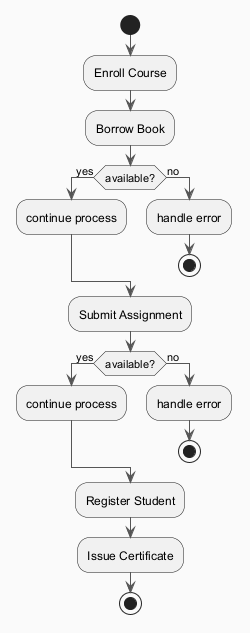

The diagram above was rendered by PlantUML. Its source (embedded in the PNG):
@startuml
skinparam backgroundColor #FAFAFA
skinparam classBackgroundColor #FFF3E0
skinparam classBorderColor #E65100
skinparam ArrowColor #555555
start
:Enroll Course;
:Borrow Book;
if (available?) then (yes)
:continue process;
else (no)
:handle error;
stop
endif
:Submit Assignment;
if (available?) then (yes)
:continue process;
else (no)
:handle error;
stop
endif
:Register Student;
:Issue Certificate;
stop
@enduml